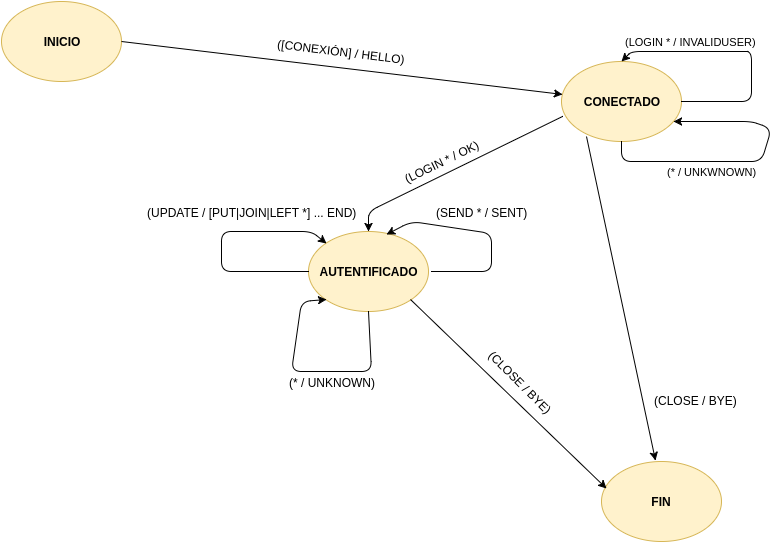

The diagram above was exported from draw.io. Its source (the exported page's mxGraphModel, read from the mxfile embedded in the PNG):
<mxGraphModel dx="1702" dy="496" grid="1" gridSize="10" guides="1" tooltips="1" connect="1" arrows="1" fold="1" page="1" pageScale="1" pageWidth="826" pageHeight="584" background="#ffffff" math="0" shadow="0">
  <root>
    <mxCell id="0" />
    <mxCell id="1" parent="0" />
    <mxCell id="2" value="INICIO" style="ellipse;whiteSpace=wrap;html=1;fillColor=#fff2cc;strokeColor=#d6b656;fontStyle=1" parent="1" vertex="1">
      <mxGeometry x="-780" y="10" width="120" height="80" as="geometry" />
    </mxCell>
    <mxCell id="3" value="CONECTADO" style="ellipse;whiteSpace=wrap;html=1;fillColor=#fff2cc;strokeColor=#d6b656;fontStyle=1" parent="1" vertex="1">
      <mxGeometry x="-220" y="70" width="120" height="80" as="geometry" />
    </mxCell>
    <mxCell id="9" value="" style="endArrow=classic;html=1;exitX=1;exitY=0.5;" parent="1" source="2" target="3" edge="1">
      <mxGeometry width="50" height="50" relative="1" as="geometry">
        <mxPoint x="-710" y="80" as="sourcePoint" />
        <mxPoint x="-660" y="30" as="targetPoint" />
      </mxGeometry>
    </mxCell>
    <mxCell id="10" value="([CONEXIÓN] / HELLO)" style="text;html=1;resizable=0;points=[];align=center;verticalAlign=middle;labelBackgroundColor=#ffffff;rotation=7;" parent="9" vertex="1" connectable="0">
      <mxGeometry x="-0.3638" y="-2" relative="1" as="geometry">
        <mxPoint x="80" y="-9" as="offset" />
      </mxGeometry>
    </mxCell>
    <mxCell id="13" value="AUTENTIFICADO" style="ellipse;whiteSpace=wrap;html=1;fillColor=#fff2cc;strokeColor=#d6b656;fontStyle=1" parent="1" vertex="1">
      <mxGeometry x="-473" y="240" width="120" height="80" as="geometry" />
    </mxCell>
    <mxCell id="14" value="FIN" style="ellipse;whiteSpace=wrap;html=1;fillColor=#fff2cc;strokeColor=#d6b656;fontStyle=1" parent="1" vertex="1">
      <mxGeometry x="-180" y="470" width="120" height="80" as="geometry" />
    </mxCell>
    <mxCell id="18" value="(LOGIN * / INVALIDUSER)" style="endArrow=classic;html=1;entryX=0.5;entryY=0;exitX=1;exitY=0.5;" parent="1" source="3" target="3" edge="1">
      <mxGeometry x="0.4233" y="-10" width="50" height="50" relative="1" as="geometry">
        <mxPoint x="-108" y="132" as="sourcePoint" />
        <mxPoint x="-160" y="60" as="targetPoint" />
        <Array as="points">
          <mxPoint x="-30" y="110" />
          <mxPoint x="-30" y="60" />
          <mxPoint x="-40" y="60" />
          <mxPoint x="-150" y="60" />
        </Array>
        <mxPoint as="offset" />
      </mxGeometry>
    </mxCell>
    <mxCell id="20" value="" style="endArrow=classic;html=1;entryX=0.65;entryY=0.038;entryPerimeter=0;" parent="1" target="13" edge="1">
      <mxGeometry width="50" height="50" relative="1" as="geometry">
        <mxPoint x="-350" y="280" as="sourcePoint" />
        <mxPoint x="-380" y="230" as="targetPoint" />
        <Array as="points">
          <mxPoint x="-290" y="280" />
          <mxPoint x="-290" y="242" />
          <mxPoint x="-370" y="230" />
        </Array>
      </mxGeometry>
    </mxCell>
    <mxCell id="22" value="(SEND * / SENT)" style="text;html=1;resizable=0;points=[];align=center;verticalAlign=middle;labelBackgroundColor=#ffffff;" parent="20" vertex="1" connectable="0">
      <mxGeometry x="0.3945" y="1" relative="1" as="geometry">
        <mxPoint x="36" y="-16" as="offset" />
      </mxGeometry>
    </mxCell>
    <mxCell id="23" value="" style="endArrow=classic;html=1;exitX=0;exitY=0.5;entryX=0;entryY=0;" parent="1" source="13" target="13" edge="1">
      <mxGeometry width="50" height="50" relative="1" as="geometry">
        <mxPoint x="-523" y="270" as="sourcePoint" />
        <mxPoint x="-462" y="240" as="targetPoint" />
        <Array as="points">
          <mxPoint x="-560" y="280" />
          <mxPoint x="-560" y="240" />
          <mxPoint x="-470" y="240" />
        </Array>
      </mxGeometry>
    </mxCell>
    <mxCell id="24" value="(UPDATE / [PUT|JOIN|LEFT *] ... END)" style="text;html=1;resizable=0;points=[];align=center;verticalAlign=middle;labelBackgroundColor=#ffffff;" parent="23" vertex="1" connectable="0">
      <mxGeometry x="0.3378" y="-3" relative="1" as="geometry">
        <mxPoint x="-1" y="-23" as="offset" />
      </mxGeometry>
    </mxCell>
    <mxCell id="27" value="" style="endArrow=classic;html=1;entryX=0.45;entryY=-0.012;entryPerimeter=0;" parent="1" target="14" edge="1">
      <mxGeometry width="50" height="50" relative="1" as="geometry">
        <mxPoint x="-195" y="145" as="sourcePoint" />
        <mxPoint x="-100" y="260" as="targetPoint" />
      </mxGeometry>
    </mxCell>
    <mxCell id="28" value="(CLOSE / BYE)" style="text;html=1;resizable=0;points=[];align=center;verticalAlign=middle;labelBackgroundColor=#ffffff;" parent="27" vertex="1" connectable="0">
      <mxGeometry x="-0.0904" y="2" relative="1" as="geometry">
        <mxPoint x="76" y="116" as="offset" />
      </mxGeometry>
    </mxCell>
    <mxCell id="29" value="" style="endArrow=classic;html=1;exitX=0.008;exitY=0.688;exitPerimeter=0;" parent="1" source="3" target="13" edge="1">
      <mxGeometry width="50" height="50" relative="1" as="geometry">
        <mxPoint x="-310" y="170" as="sourcePoint" />
        <mxPoint x="-413" y="237" as="targetPoint" />
        <Array as="points">
          <mxPoint x="-413" y="220" />
        </Array>
      </mxGeometry>
    </mxCell>
    <mxCell id="31" value="(LOGIN * / OK)" style="text;html=1;resizable=0;points=[];align=center;verticalAlign=middle;labelBackgroundColor=#ffffff;rotation=334;" parent="29" vertex="1" connectable="0">
      <mxGeometry x="0.0873" y="5" relative="1" as="geometry">
        <mxPoint x="-8" y="-16" as="offset" />
      </mxGeometry>
    </mxCell>
    <mxCell id="33" value="" style="endArrow=classic;html=1;exitX=1;exitY=1;entryX=0.042;entryY=0.338;entryPerimeter=0;" parent="1" source="13" target="14" edge="1">
      <mxGeometry width="50" height="50" relative="1" as="geometry">
        <mxPoint x="-320" y="400" as="sourcePoint" />
        <mxPoint x="-180" y="490" as="targetPoint" />
      </mxGeometry>
    </mxCell>
    <mxCell id="34" value="(CLOSE / BYE)" style="text;html=1;resizable=0;points=[];align=center;verticalAlign=middle;labelBackgroundColor=#ffffff;rotation=45;" parent="33" vertex="1" connectable="0">
      <mxGeometry x="0.1427" y="-1" relative="1" as="geometry">
        <mxPoint x="-1" y="-27" as="offset" />
      </mxGeometry>
    </mxCell>
    <mxCell id="36" value="(* / UNKWNOWN)" style="endArrow=classic;html=1;exitX=0.5;exitY=1;entryX=0.933;entryY=0.75;entryPerimeter=0;" parent="1" source="3" target="3" edge="1">
      <mxGeometry x="-0.2509" y="-10" width="50" height="50" relative="1" as="geometry">
        <mxPoint x="-130" y="220" as="sourcePoint" />
        <mxPoint x="-20" y="140" as="targetPoint" />
        <Array as="points">
          <mxPoint x="-160" y="170" />
          <mxPoint x="-20" y="170" />
          <mxPoint x="-10" y="137" />
          <mxPoint x="-30" y="130" />
        </Array>
        <mxPoint as="offset" />
      </mxGeometry>
    </mxCell>
    <mxCell id="38" value="" style="endArrow=classic;html=1;exitX=0.5;exitY=1;entryX=0;entryY=1;" parent="1" source="13" target="13" edge="1">
      <mxGeometry width="50" height="50" relative="1" as="geometry">
        <mxPoint x="-400" y="360" as="sourcePoint" />
        <mxPoint x="-470" y="310" as="targetPoint" />
        <Array as="points">
          <mxPoint x="-410" y="380" />
          <mxPoint x="-490" y="380" />
          <mxPoint x="-480" y="310" />
        </Array>
      </mxGeometry>
    </mxCell>
    <mxCell id="39" value="(* / UNKNOWN)" style="text;html=1;resizable=0;points=[];align=center;verticalAlign=middle;labelBackgroundColor=#ffffff;" parent="38" vertex="1" connectable="0">
      <mxGeometry x="-0.1005" y="-2" relative="1" as="geometry">
        <mxPoint x="6" y="12" as="offset" />
      </mxGeometry>
    </mxCell>
  </root>
</mxGraphModel>